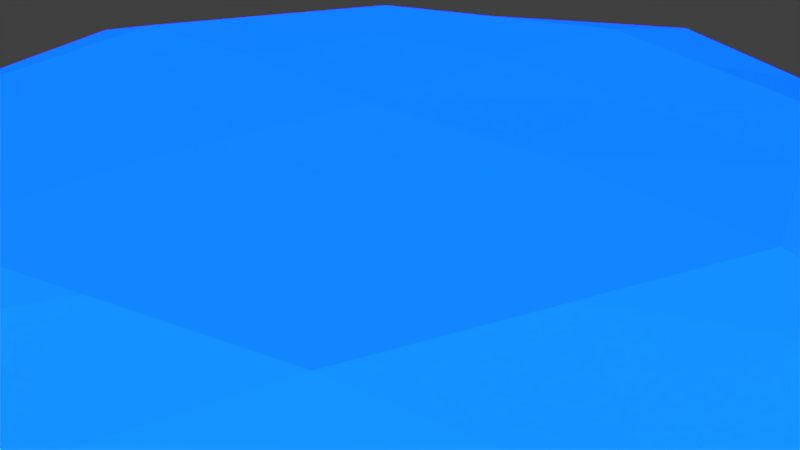 # Source: Island_1.blend  (saved by Blender 2.79.0; exported with 4.5.12 LTS)
import bpy
from mathutils import Matrix  # noqa: F401  (used for matrix-valued properties, if any)

bpy.ops.wm.read_factory_settings(use_empty=True)
scene = bpy.context.scene
scene.name = 'Scene'

# ---- collections
col_collection_1 = bpy.data.collections.new('Collection 1'); scene.collection.children.link(col_collection_1)

# ---- materials (node trees are filled in below, after node groups)
mat_material_001 = bpy.data.materials.new('Material.001')
mat_material_001.alpha_threshold = 0.0
mat_material_001.use_transparent_shadow = False
mat_material_001.preview_render_type = 'CUBE'
mat_material_001.diffuse_color = (0.00868, 0.3501, 40.46, 1.0)
mat_material_001.specular_color = (0.9689, 0.9161, 1.0)
mat_material_001.roughness = 0.5
mat_material_001.specular_intensity = 0.0

# ---- material node trees

# ---- world
world_world = bpy.data.worlds.new('World'); scene.world = world_world
world_world.color = (0.05088, 0.05088, 0.05088)
world_world.use_sun_shadow = False
world_world.sun_shadow_jitter_overblur = 0.0
world_world.cycles.sampling_method = 'MANUAL'

# ---- cameras
cam_camera = bpy.data.cameras.new('Camera')
cam_camera.clip_end = 100.0
cam_camera.lens = 35.0
cam_camera.sensor_width = 32.0
cam_camera.sensor_height = 18.0
cam_camera.ortho_scale = 7.314
cam_camera.dof.focus_distance = 0.0
cam_camera.dof.aperture_fstop = 128.0

# ---- meshes
me_cube = bpy.data.meshes.new('Cube')
me_cube.from_pydata([(5.96e-08, 0.1859, -2.161), (0.03219, -0.01786, 0.5066), (1.0, -2.98e-07, 0.0), (-2.98e-07, -1.0, 0.0), (-1.0, 2.086e-07, 0.0), (2.235e-07, 1.0, 0.0), (0.75, 0.1859, -1.911), (1.602e-07, 0.75, -0.75), (0.75, 0.75, 0.0), (-8.941e-08, -0.75, -0.9975), (0.75, -0.75, 0.0), (-0.75, 2.161e-07, -0.75), (-0.75, -0.75, 0.0), (-0.75, 0.75, 0.0), (0.75, -4.023e-07, 0.4841), (1.602e-07, 0.75, 0.4841), (-3.576e-07, -0.75, 0.4841), (-0.75, 9.686e-08, 0.4841), (0.5556, 0.5556, -0.5556), (0.5556, -0.5556, -0.803), (-0.5556, -0.5556, -0.5556), (-0.5556, 0.5556, -0.5556), (0.5556, 0.5556, 0.4711), (0.5556, -0.5556, 0.4711), (-0.5556, -0.5556, 0.4711), (-0.5556, 0.5556, 0.4711), (0.375, 0.1859, -2.036), (-1.49e-08, -0.375, -1.44), (-0.375, 1.676e-07, -0.875), (1.099e-07, 0.5609, -1.262), (2.049e-08, 0.375, 0.4993), (-0.375, -4.098e-08, 0.5025), (-2.384e-07, -0.375, 0.4993), (0.375, -2.906e-07, 0.5066), (0.875, 0.375, 0.0), (0.9919, -4.131e-07, 0.375), (0.875, -0.375, 0.0), (0.875, -1.788e-07, -0.375), (0.375, -0.875, 0.0), (-3.64e-07, -1.079, 0.375), (-0.375, -0.875, 0.0), (-1.937e-07, -0.875, -0.375), (-0.875, -0.375, 0.0), (-0.9919, 2.072e-07, 0.375), (-0.875, 0.375, 0.0), (-0.875, 2.123e-07, -0.375), (0.375, 0.875, 0.0), (1.919e-07, 0.875, -0.375), (-0.375, 0.875, 0.0), (2.251e-07, 1.079, 0.375), (0.6528, 0.4637, -1.039), (0.6528, -0.2778, -1.218), (0.2778, 0.6528, -0.6528), (-0.2778, 0.6528, -0.6528), (0.6528, 0.6528, -0.2778), (0.74, 0.8051, 0.2778), (0.2778, -0.6528, -0.9003), (-0.2778, -0.6528, -0.6528), (0.6528, -0.6528, -0.2778), (0.74, -0.8051, 0.2778), (-0.6528, -0.2778, -0.6528), (-0.6528, 0.2778, -0.6528), (-0.6528, -0.6528, -0.2778), (-0.74, -0.8051, 0.2778), (-0.6528, 0.6528, -0.2778), (-0.74, 0.8051, 0.2778), (0.6528, 0.2778, 0.4776), (0.6528, -0.2778, 0.4776), (0.2778, 0.6528, 0.4776), (-0.2778, 0.6528, 0.4776), (0.2778, -0.6528, 0.4776), (-0.2778, -0.6528, 0.4776), (-0.6528, -0.2778, 0.4776), (-0.6528, 0.2778, 0.4776), (-0.37, 0.9421, 0.3264), (-0.3264, 0.7639, -0.3264), (0.3264, 0.7639, -0.3264), (0.37, 0.9421, 0.3264), (-0.7639, 0.3264, -0.3264), (-0.8659, 0.4025, 0.3264), (-0.8659, -0.4025, 0.3264), (-0.7639, -0.3264, -0.3264), (-0.3264, -0.7639, -0.3264), (-0.37, -0.9421, 0.3264), (0.37, -0.9421, 0.3264), (0.3264, -0.7639, -0.3264), (0.7639, -0.3264, -0.3264), (0.8659, -0.4025, 0.3264), (0.8659, 0.4025, 0.3264), (0.7639, 0.3264, -0.3264), (0.3264, -0.3264, 0.4918), (-0.3264, -0.3264, 0.4918), (-0.3264, 0.3264, 0.4918), (0.3264, 0.3264, 0.4918), (-0.3264, 0.3264, -0.7639), (-0.3264, -0.3264, -0.7639), (0.3264, -0.3264, -1.329), (0.3264, 0.5123, -1.15), (0.5625, 0.1859, -1.974), (0.1875, 0.1859, -2.099), (2.235e-08, -0.09456, -1.905), (0.7014, -0.04595, -1.669), (0.3507, -0.07025, -1.787), (0.1632, -0.3507, -1.384), (0.4896, -0.3021, -1.273), (0.526, -0.0581, -1.728), (0.1753, -0.0824, -1.846)], [], [(97, 52, 18, 50), (96, 104, 51, 19, 56), (95, 57, 20, 60), (94, 61, 21, 53), (93, 66, 22, 68), (92, 69, 25, 73), (91, 72, 24, 71), (90, 70, 23, 67), (89, 50, 18, 54), (88, 55, 22, 66), (87, 67, 23, 59), (86, 58, 19, 51), (85, 56, 19, 58), (84, 59, 23, 70), (83, 71, 24, 63), (82, 62, 20, 57), (81, 60, 20, 62), (80, 63, 24, 72), (79, 73, 25, 65), (78, 64, 21, 61), (77, 68, 22, 55), (76, 54, 18, 52), (75, 53, 21, 64), (74, 65, 25, 69), (49, 74, 69, 15), (5, 48, 74, 49), (48, 13, 65, 74), (48, 75, 64, 13), (5, 47, 75, 48), (47, 7, 53, 75), (47, 76, 52, 7), (5, 46, 76, 47), (46, 8, 54, 76), (46, 77, 55, 8), (5, 49, 77, 46), (49, 15, 68, 77), (45, 78, 61, 11), (4, 44, 78, 45), (44, 13, 64, 78), (44, 79, 65, 13), (4, 43, 79, 44), (43, 17, 73, 79), (43, 80, 72, 17), (4, 42, 80, 43), (42, 12, 63, 80), (42, 81, 62, 12), (4, 45, 81, 42), (45, 11, 60, 81), (41, 82, 57, 9), (3, 40, 82, 41), (40, 12, 62, 82), (40, 83, 63, 12), (3, 39, 83, 40), (39, 16, 71, 83), (39, 84, 70, 16), (3, 38, 84, 39), (38, 10, 59, 84), (38, 85, 58, 10), (3, 41, 85, 38), (41, 9, 56, 85), (37, 86, 51, 101, 6), (2, 36, 86, 37), (36, 10, 58, 86), (36, 87, 59, 10), (2, 35, 87, 36), (35, 14, 67, 87), (35, 88, 66, 14), (2, 34, 88, 35), (34, 8, 55, 88), (34, 89, 54, 8), (2, 37, 89, 34), (37, 6, 50, 89), (33, 90, 67, 14), (1, 32, 90, 33), (32, 16, 70, 90), (32, 91, 71, 16), (1, 31, 91, 32), (31, 17, 72, 91), (31, 92, 73, 17), (1, 30, 92, 31), (30, 15, 69, 92), (30, 93, 68, 15), (1, 33, 93, 30), (33, 14, 66, 93), (29, 94, 53, 7), (0, 28, 94, 29), (28, 11, 61, 94), (28, 95, 60, 11), (0, 100, 27, 95, 28), (27, 9, 57, 95), (27, 103, 96, 56, 9), (106, 102, 96, 103), (105, 101, 51, 104), (26, 97, 50, 6, 98), (0, 29, 97, 26, 99), (29, 7, 52, 97), (102, 105, 104, 96), (26, 98, 105, 102), (98, 6, 101, 105), (100, 106, 103, 27), (0, 99, 106, 100), (99, 26, 102, 106)])
me_cube.materials.append(mat_material_001)
me_cube.materials.append(None)
me_cube.use_remesh_preserve_volume = False
me_cube.use_remesh_preserve_attributes = False
me_cube.use_mirror_vertex_groups = False
me_cube.update()

# ---- objects
ob_cube = bpy.data.objects.new('Cube', me_cube)
ob_camera = bpy.data.objects.new('Camera', cam_camera)

# ---- transforms, parenting, visibility, modifiers, constraints
ob_cube.location = (0.0, 0.0, 0.0)
ob_cube.scale = (10.0, 10.0, 5.0)
ob_cube.lock_rotations_4d = False
ob_cube.empty_display_type = 'ARROWS'
ob_cube.lineart.crease_threshold = 0.0
ob_camera.location = (11.1, -9.63, 7.3)
ob_camera.rotation_euler = (1.109, 0.0, 0.8149)
ob_camera.lock_rotations_4d = False
ob_camera.empty_display_type = 'ARROWS'
ob_camera.color = (0.0, 0.0, 0.0, 0.0)
ob_camera.display_type = 'WIRE'
ob_camera.lineart.crease_threshold = 0.0

# ---- collection membership
col_collection_1.objects.link(ob_cube)
col_collection_1.objects.link(ob_camera)

# ---- scene / render settings (as saved in the file)
scene.camera = ob_camera
scene.frame_start = 1; scene.frame_end = 250; scene.frame_set(0)
scene.render.engine = 'BLENDER_EEVEE_NEXT'
scene.render.resolution_percentage = 50
scene.render.fps = 60
scene.render.dither_intensity = 0.0
scene.cycles.use_denoising = False
scene.cycles.samples = 128
scene.cycles.sampling_pattern = 'TABULATED_SOBOL'
scene.cycles.use_adaptive_sampling = False
scene.cycles.use_light_tree = False
scene.cycles.blur_glossy = 0.0
scene.cycles.sample_clamp_indirect = 0.0
scene.view_settings.view_transform = 'Standard'
bpy.context.view_layer.update()

# ---- added for rendering (the .blend has no usable light): sun
light_auto_sun = bpy.data.lights.new('AutoSun', 'SUN')
light_auto_sun.energy = 3.0
light_auto_sun.angle = 0.0523599
ob_auto_sun = bpy.data.objects.new('AutoSun', light_auto_sun)
scene.collection.objects.link(ob_auto_sun)
ob_auto_sun.rotation_euler = (0.872665, 0.174533, 0.523599)
bpy.context.view_layer.update()
